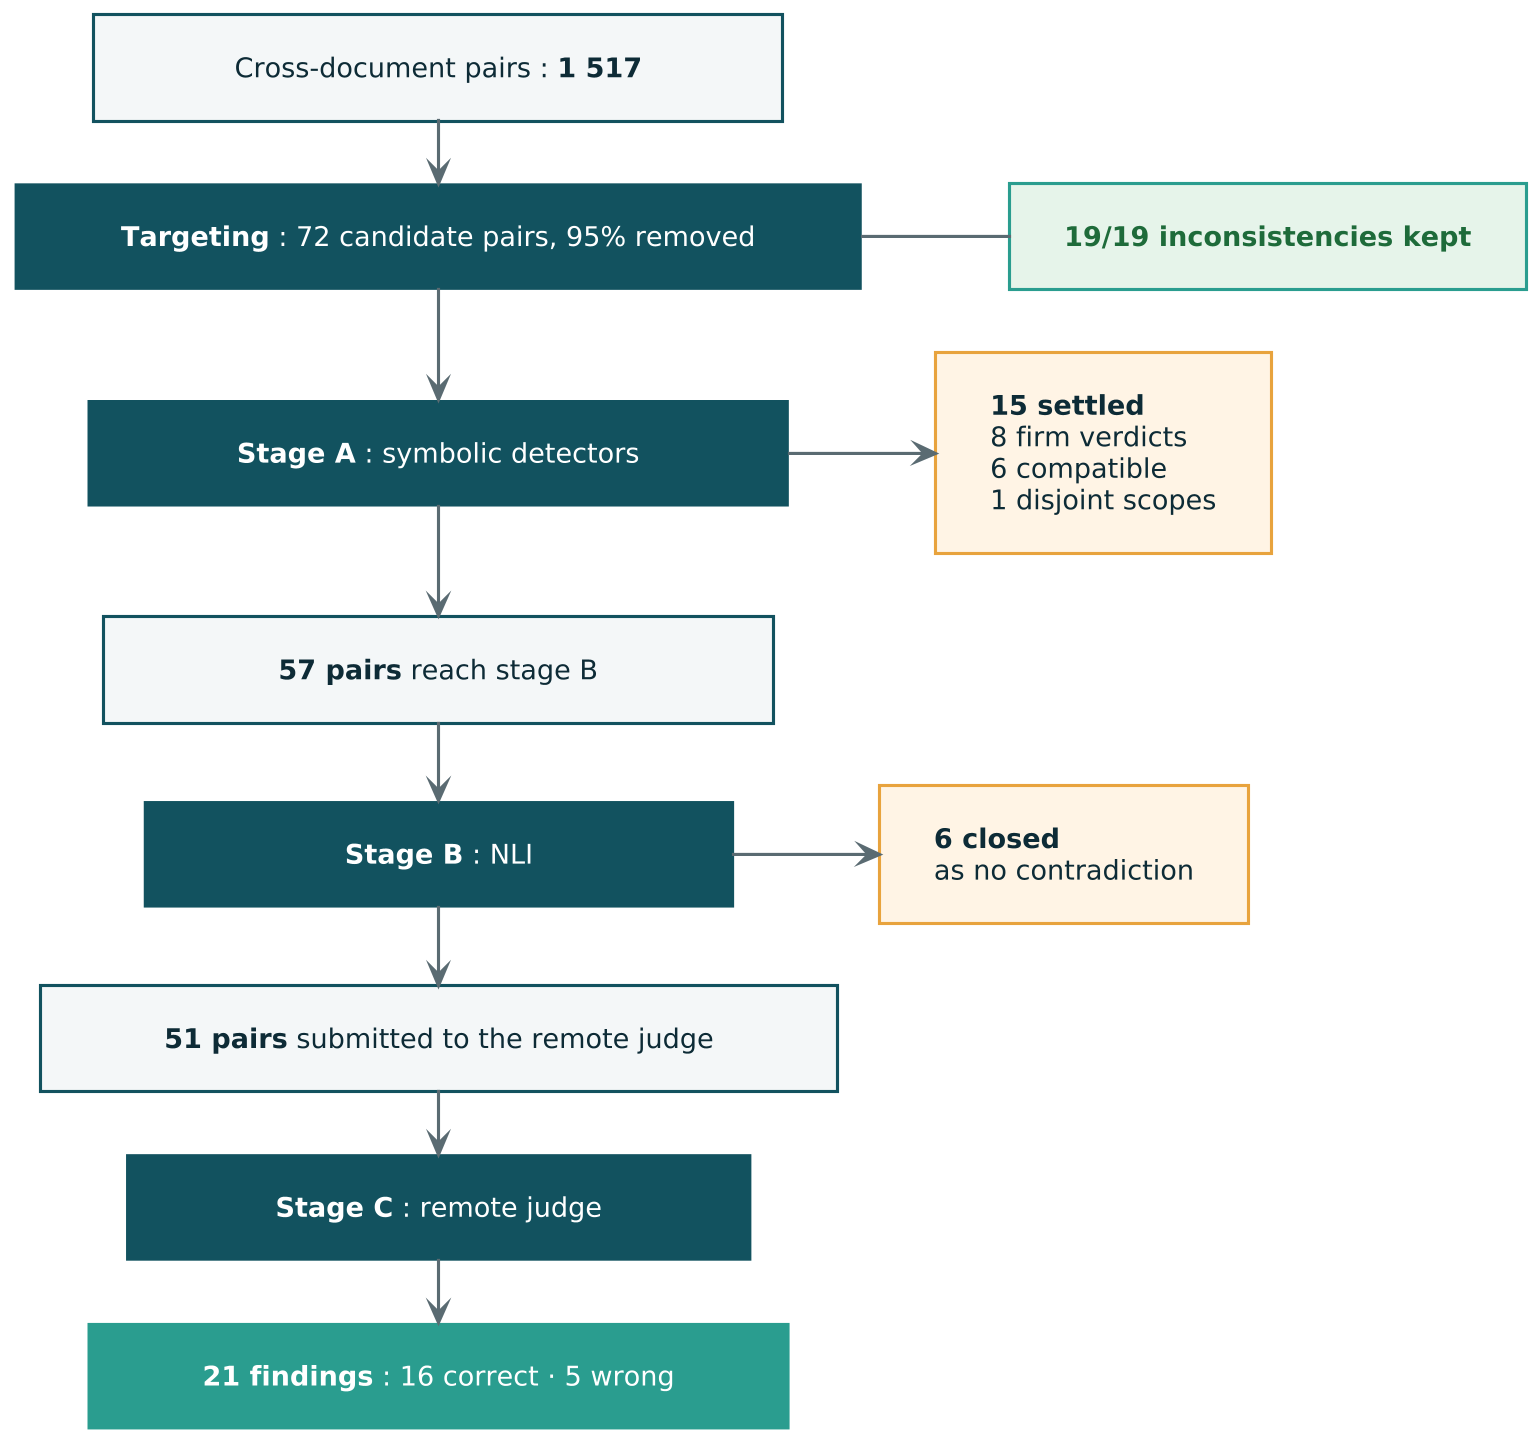

The diagram above was rendered by PlantUML. Its source (embedded in the PNG):
@startuml
skinparam defaultFontName Arial
skinparam defaultFontSize 13
skinparam shadowing false
skinparam roundCorner 0
skinparam ArrowColor #5A6B72
skinparam ArrowThickness 1.5
skinparam nodesep 70
skinparam ranksep 30
skinparam padding 8
skinparam dpi 200
hide stereotype

skinparam rectangle<<count>> {
  BackgroundColor #F4F7F8
  BorderColor #12525F
  FontColor #0D2B36
  BorderThickness 1.5
}
skinparam rectangle<<stage>> {
  BackgroundColor #12525F
  BorderColor #12525F
  FontColor #FFFFFF
}
skinparam rectangle<<exit>> {
  BackgroundColor #FFF4E5
  BorderColor #E8A33D
  FontColor #0D2B36
  BorderThickness 1.5
}
skinparam rectangle<<output>> {
  BackgroundColor #2A9D8F
  BorderColor #2A9D8F
  FontColor #FFFFFF
}
skinparam rectangle<<kept>> {
  BackgroundColor #E6F4EA
  BorderColor #2A9D8F
  FontColor #1E6B3A
  BorderThickness 1.5
}

rectangle "            Cross-document pairs : **1 517**            " <<count>> as P
rectangle "        **Targeting** : 72 candidate pairs, 95% removed        " <<stage>> as T
rectangle "  **19/19 inconsistencies kept**  " <<kept>> as K

rectangle "             **Stage A** : symbolic detectors             " <<stage>> as A
rectangle "  **15 settled**  \n  8 firm verdicts  \n  6 compatible  \n  1 disjoint scopes  " <<exit>> as AX

rectangle "                **57 pairs** reach stage B                " <<count>> as N57
rectangle "                   **Stage B** : NLI                   " <<stage>> as B
rectangle "  **6 closed**  \n  as no contradiction  " <<exit>> as BX

rectangle "          **51 pairs** submitted to the remote judge          " <<count>> as N51
rectangle "             **Stage C** : remote judge             " <<stage>> as C
rectangle "         **21 findings** : 16 correct · 5 wrong         " <<output>> as F

P -down-> T
T -right- K
T -down-> A
A -right-> AX
A -down-> N57
N57 -down-> B
B -right-> BX
B -down-> N51
N51 -down-> C
C -down-> F
@enduml